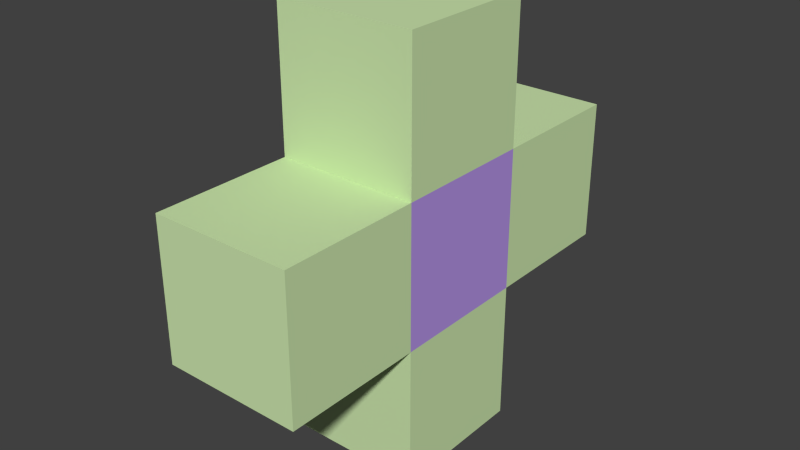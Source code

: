 # Source: TestDuoMaterial.blend  (saved by Blender 2.61.0; exported with 4.5.12 LTS)
import bpy
from mathutils import Matrix  # noqa: F401  (used for matrix-valued properties, if any)

bpy.ops.wm.read_factory_settings(use_empty=True)
scene = bpy.context.scene
scene.name = 'Scene'

# ---- collections
col_collection_1 = bpy.data.collections.new('Collection 1'); scene.collection.children.link(col_collection_1)

# ---- materials (node trees are filled in below, after node groups)
mat_material = bpy.data.materials.new('Material')
mat_material.alpha_threshold = 0.0
mat_material.use_transparent_shadow = False
mat_material.diffuse_color = (0.6133, 0.8, 0.4267, 1.0)
mat_material.roughness = 0.5
mat_material.line_color = (0.0, 0.0, 0.0, 1.0)
mat_material_001 = bpy.data.materials.new('Material.001')
mat_material_001.alpha_threshold = 0.0
mat_material_001.use_transparent_shadow = False
mat_material_001.diffuse_color = (0.4691, 0.302, 0.8, 1.0)
mat_material_001.roughness = 0.5
mat_material_001.line_color = (0.0, 0.0, 0.0, 1.0)

# ---- material node trees

# ---- world
world_world = bpy.data.worlds.new('World'); scene.world = world_world
world_world.color = (0.05088, 0.05088, 0.05088)
world_world.use_sun_shadow = False
world_world.sun_shadow_jitter_overblur = 0.0
world_world.cycles.sampling_method = 'MANUAL'
world_world.cycles.sample_map_resolution = 256

# ---- meshes
me_cube = bpy.data.meshes.new('Cube')
me_cube.from_pydata([(1.0, 1.0, -1.0), (1.0, -1.0, -1.0), (-1.0, -1.0, -1.0), (-1.0, 1.0, -1.0), (1.0, 1.0, 1.0), (1.0, -1.0, 1.0), (-1.0, -1.0, 1.0), (-1.0, 1.0, 1.0), (-1.0, -1.0, 3.0), (-1.0, 1.0, 3.0), (1.0, -1.0, 3.0), (1.0, 1.0, 3.0), (-1.0, -3.0, 3.0), (1.0, -3.0, 3.0), (1.0, -3.0, 1.0), (-1.0, -3.0, 1.0), (1.0, 3.0, 1.0), (1.0, 3.0, 3.0), (-1.0, 3.0, 3.0), (-1.0, 3.0, 1.0), (1.0, -1.0, 5.0), (1.0, 1.0, 5.0), (-1.0, 1.0, 5.0), (-1.0, -1.0, 5.0)], [], [(0, 1, 2, 3), (0, 4, 5, 1), (1, 5, 6, 2), (2, 6, 7, 3), (4, 0, 3, 7), (7, 6, 8, 9), (5, 4, 11, 10), (10, 8, 12, 13), (5, 10, 13, 14), (8, 6, 15, 12), (6, 5, 14, 15), (15, 14, 13, 12), (11, 4, 16, 17), (9, 11, 17, 18), (7, 9, 18, 19), (4, 7, 19, 16), (16, 19, 18, 17), (10, 11, 21, 20), (11, 9, 22, 21), (8, 10, 20, 23), (9, 8, 23, 22), (21, 22, 23, 20)])
me_cube.polygons.foreach_set('material_index', [0, 0, 0, 0, 0, 0, 1, 0, 0, 0, 0, 0, 0, 0, 0, 0, 0, 0, 0, 0, 0, 0])
me_cube.materials.append(mat_material)
me_cube.materials.append(mat_material_001)
me_cube.use_remesh_preserve_volume = False
me_cube.use_remesh_preserve_attributes = False
me_cube.use_mirror_vertex_groups = False
me_cube.update()

# ---- objects
ob_cube = bpy.data.objects.new('Cube', me_cube)

# ---- transforms, parenting, visibility, modifiers, constraints
ob_cube.location = (0.0, 0.0, 0.25)
ob_cube.scale = (0.25, 0.25, 0.25)
ob_cube.lock_rotations_4d = False
ob_cube.empty_display_type = 'ARROWS'
ob_cube.lineart.crease_threshold = 0.0

# ---- collection membership
col_collection_1.objects.link(ob_cube)

# ---- scene / render settings (as saved in the file)
scene.frame_start = 1; scene.frame_end = 250; scene.frame_set(1)
scene.render.engine = 'BLENDER_EEVEE_NEXT'
scene.render.image_settings.color_mode = 'RGB'
scene.render.image_settings.compression = 90
scene.render.resolution_percentage = 50
scene.render.dither_intensity = 0.0
scene.render.bake_margin = 2
scene.render.bake_bias = 0.0
scene.cycles.use_denoising = False
scene.cycles.samples = 10
scene.cycles.sampling_pattern = 'TABULATED_SOBOL'
scene.cycles.light_sampling_threshold = 0.0
scene.cycles.use_adaptive_sampling = False
scene.cycles.use_light_tree = False
scene.cycles.blur_glossy = 0.0
scene.cycles.volume_bounces = 1
scene.cycles.pixel_filter_type = 'GAUSSIAN'
scene.cycles.sample_clamp_indirect = 0.0
scene.view_settings.view_transform = 'Standard'
bpy.context.view_layer.update()

# ---- added for rendering (the .blend has no active camera and no usable light): camera, sun
cam_auto = bpy.data.cameras.new('AutoCamera')
cam_auto.lens = 50.0
cam_auto.sensor_width = 36.0
cam_auto.clip_end = 1000.0
ob_auto_camera = bpy.data.objects.new('AutoCamera', cam_auto)
scene.collection.objects.link(ob_auto_camera)
ob_auto_camera.location = (2.01648, -2.41978, 2.36318)
ob_auto_camera.rotation_euler = (1.09748, -7.21219e-08, 0.694738)
scene.camera = ob_auto_camera
light_auto_sun = bpy.data.lights.new('AutoSun', 'SUN')
light_auto_sun.energy = 3.0
light_auto_sun.angle = 0.0523599
ob_auto_sun = bpy.data.objects.new('AutoSun', light_auto_sun)
scene.collection.objects.link(ob_auto_sun)
ob_auto_sun.rotation_euler = (0.872665, 0.174533, 0.523599)
bpy.context.view_layer.update()
